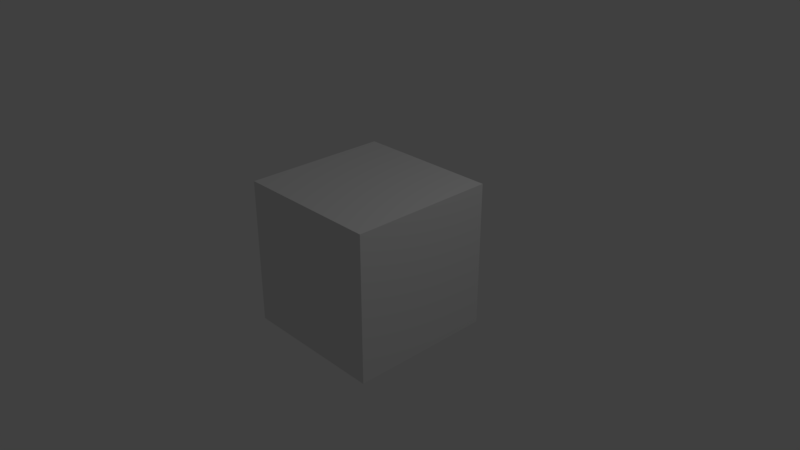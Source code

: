 # Source: untitled.blend  (saved by Blender 2.78.0; exported with 4.5.12 LTS)
import bpy
from mathutils import Matrix  # noqa: F401  (used for matrix-valued properties, if any)

bpy.ops.wm.read_factory_settings(use_empty=True)
scene = bpy.context.scene
scene.name = 'Scene'

# ---- collections
col_collection_1 = bpy.data.collections.new('Collection 1'); scene.collection.children.link(col_collection_1)

# ---- materials (node trees are filled in below, after node groups)
mat_material = bpy.data.materials.new('Material')
mat_material.alpha_threshold = 0.0
mat_material.use_transparent_shadow = False
mat_material.roughness = 0.5
mat_material.line_color = (0.0, 0.0, 0.0, 1.0)

# ---- material node trees

# ---- world
world_world = bpy.data.worlds.new('World'); scene.world = world_world
world_world.color = (0.05088, 0.05088, 0.05088)
world_world.use_sun_shadow = False
world_world.sun_shadow_jitter_overblur = 0.0
world_world.cycles.sampling_method = 'MANUAL'

# ---- cameras
cam_camera = bpy.data.cameras.new('Camera')
cam_camera.clip_end = 100.0
cam_camera.lens = 35.0
cam_camera.sensor_width = 32.0
cam_camera.sensor_height = 18.0
cam_camera.ortho_scale = 7.314
cam_camera.dof.focus_distance = 0.0
cam_camera.dof.aperture_fstop = 128.0

# ---- lights
light_lamp = bpy.data.lights.new('Lamp', 'POINT')
light_lamp.transmission_factor = 0.0
light_lamp.cutoff_distance = 30.0
light_lamp.energy = 100.0
light_lamp.shadow_buffer_clip_start = 1.001
light_lamp.shadow_soft_size = 0.1
light_lamp.shadow_maximum_resolution = 0.006
light_lamp.use_absolute_resolution = True

# ---- meshes
me_cube = bpy.data.meshes.new('Cube')
me_cube.from_pydata([(1.0, 1.0, -1.0), (1.0, -1.0, -1.0), (-1.0, -1.0, -1.0), (-1.0, 1.0, -1.0), (1.0, 1.0, 1.0), (1.0, -1.0, 1.0), (-1.0, -1.0, 1.0), (-1.0, 1.0, 1.0)], [], [(0, 1, 2, 3), (4, 7, 6, 5), (0, 4, 5, 1), (1, 5, 6, 2), (2, 6, 7, 3), (4, 0, 3, 7)])
_ca = me_cube.color_attributes.new('Col', 'BYTE_COLOR', 'CORNER')
_ca.data.foreach_set('color', [0.07819, 0.01764, 1.0, 1.0, 0.09531, 0.02732, 1.0, 1.0, 0.0865, 0.02217, 1.0, 1.0, 0.07819, 0.01764, 1.0, 1.0, 0.07819, 0.01764, 1.0, 1.0, 0.07819, 0.01764, 1.0, 1.0, 0.07819, 0.01764, 1.0, 1.0, 0.07819, 0.01764, 1.0, 1.0, 0.07819, 0.01764, 1.0, 1.0, 0.07819, 0.01764, 1.0, 1.0, 0.07819, 0.01764, 1.0, 1.0, 0.09531, 0.02732, 1.0, 1.0, 0.1221, 0.04519, 1.0, 1.0, 0.07819, 0.01764, 1.0, 1.0, 0.07819, 0.01764, 1.0, 1.0, 0.09306, 0.02519, 1.0, 1.0, 0.09306, 0.02519, 1.0, 1.0, 0.07819, 0.01764, 1.0, 1.0, 0.07819, 0.01764, 1.0, 1.0, 0.07819, 0.01764, 1.0, 1.0, 0.07819, 0.01764, 1.0, 1.0, 0.07819, 0.01764, 1.0, 1.0, 0.07819, 0.01764, 1.0, 1.0, 0.07819, 0.01764, 1.0, 1.0])
me_cube.materials.append(mat_material)
me_cube.use_remesh_preserve_volume = False
me_cube.use_remesh_preserve_attributes = False
me_cube.use_mirror_vertex_groups = False
me_cube.update()

# ---- objects
ob_cube = bpy.data.objects.new('Cube', me_cube)
ob_lamp = bpy.data.objects.new('Lamp', light_lamp)
ob_camera = bpy.data.objects.new('Camera', cam_camera)

# ---- transforms, parenting, visibility, modifiers, constraints
ob_cube.location = (0.0, 0.0, 0.0)
ob_cube.lock_rotations_4d = False
ob_cube.empty_display_type = 'ARROWS'
ob_cube.lineart.crease_threshold = 0.0
ob_lamp.location = (4.076, 1.005, 5.904)
ob_lamp.rotation_euler = (0.6503, 0.05522, 1.866)
ob_lamp.lock_rotations_4d = False
ob_lamp.empty_display_type = 'ARROWS'
ob_lamp.color = (0.0, 0.0, 0.0, 0.0)
ob_lamp.lineart.crease_threshold = 0.0
ob_camera.location = (7.481, -6.508, 5.344)
ob_camera.rotation_euler = (1.109, 0.0, 0.8149)
ob_camera.lock_rotations_4d = False
ob_camera.empty_display_type = 'ARROWS'
ob_camera.color = (0.0, 0.0, 0.0, 0.0)
ob_camera.display_type = 'WIRE'
ob_camera.lineart.crease_threshold = 0.0

# ---- collection membership
col_collection_1.objects.link(ob_cube)
col_collection_1.objects.link(ob_lamp)
col_collection_1.objects.link(ob_camera)

# ---- scene / render settings (as saved in the file)
scene.camera = ob_camera
scene.frame_start = 1; scene.frame_end = 250; scene.frame_set(1)
scene.render.engine = 'BLENDER_EEVEE_NEXT'
scene.render.resolution_percentage = 50
scene.render.dither_intensity = 0.0
scene.cycles.use_denoising = False
scene.cycles.samples = 128
scene.cycles.sampling_pattern = 'TABULATED_SOBOL'
scene.cycles.light_sampling_threshold = 0.0
scene.cycles.use_adaptive_sampling = False
scene.cycles.use_light_tree = False
scene.cycles.blur_glossy = 0.0
scene.cycles.sample_clamp_indirect = 0.0
scene.view_settings.view_transform = 'Standard'
bpy.context.view_layer.update()
